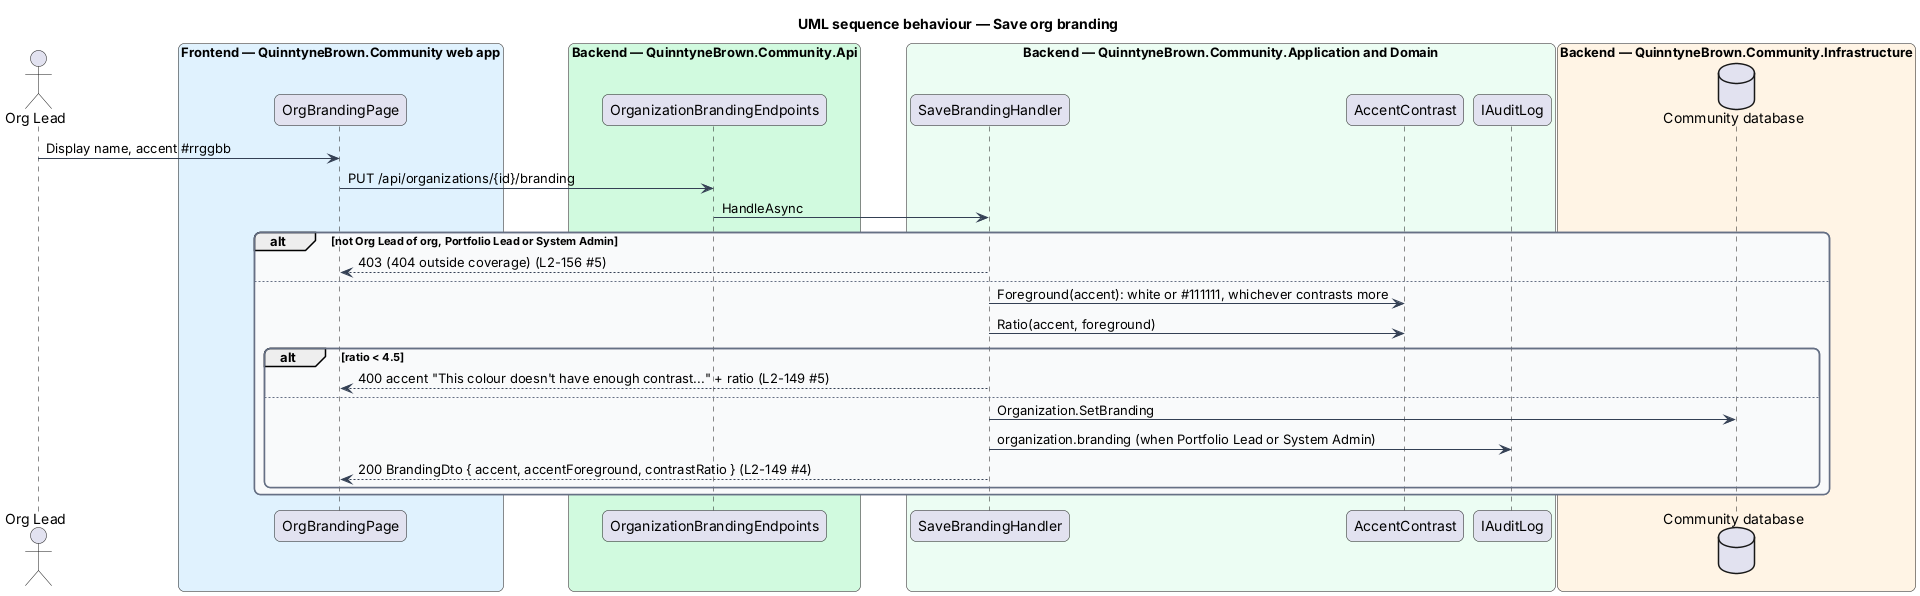

The diagram above was rendered by PlantUML. Its source (embedded in the PNG):
@startuml
title UML sequence behaviour — Save org branding
skinparam backgroundColor #FFFFFF
skinparam shadowing false
skinparam roundcorner 12
skinparam defaultFontName Arial
skinparam ArrowColor #344054
skinparam rectangle {
  BorderColor #344054
  FontColor #101828
}
skinparam package {
  BorderColor #667085
  FontColor #101828
  BackgroundColor #F9FAFB
}
actor "Org Lead" as actor
box "Frontend — QuinntyneBrown.Community web app" #E0F2FE
  participant "OrgBrandingPage" as page
end box
box "Backend — QuinntyneBrown.Community.Api" #D1FADF
  participant "OrganizationBrandingEndpoints" as ep
end box
box "Backend — QuinntyneBrown.Community.Application and Domain" #ECFDF3
  participant "SaveBrandingHandler" as h
  participant "AccentContrast" as con
  participant "IAuditLog" as audit
end box
box "Backend — QuinntyneBrown.Community.Infrastructure" #FFF4E5
  database "Community database" as db
end box
actor -> page : Display name, accent #rrggbb
page -> ep : PUT /api/organizations/{id}/branding
ep -> h : HandleAsync
alt not Org Lead of org, Portfolio Lead or System Admin
  h --> page : 403 (404 outside coverage) (L2-156 #5)
else
  h -> con : Foreground(accent): white or #111111, whichever contrasts more
  h -> con : Ratio(accent, foreground)
  alt ratio < 4.5
    h --> page : 400 accent "This colour doesn't have enough contrast..." + ratio (L2-149 #5)
  else
    h -> db : Organization.SetBranding
    h -> audit : organization.branding (when Portfolio Lead or System Admin)
    h --> page : 200 BrandingDto { accent, accentForeground, contrastRatio } (L2-149 #4)
  end
end
@enduml